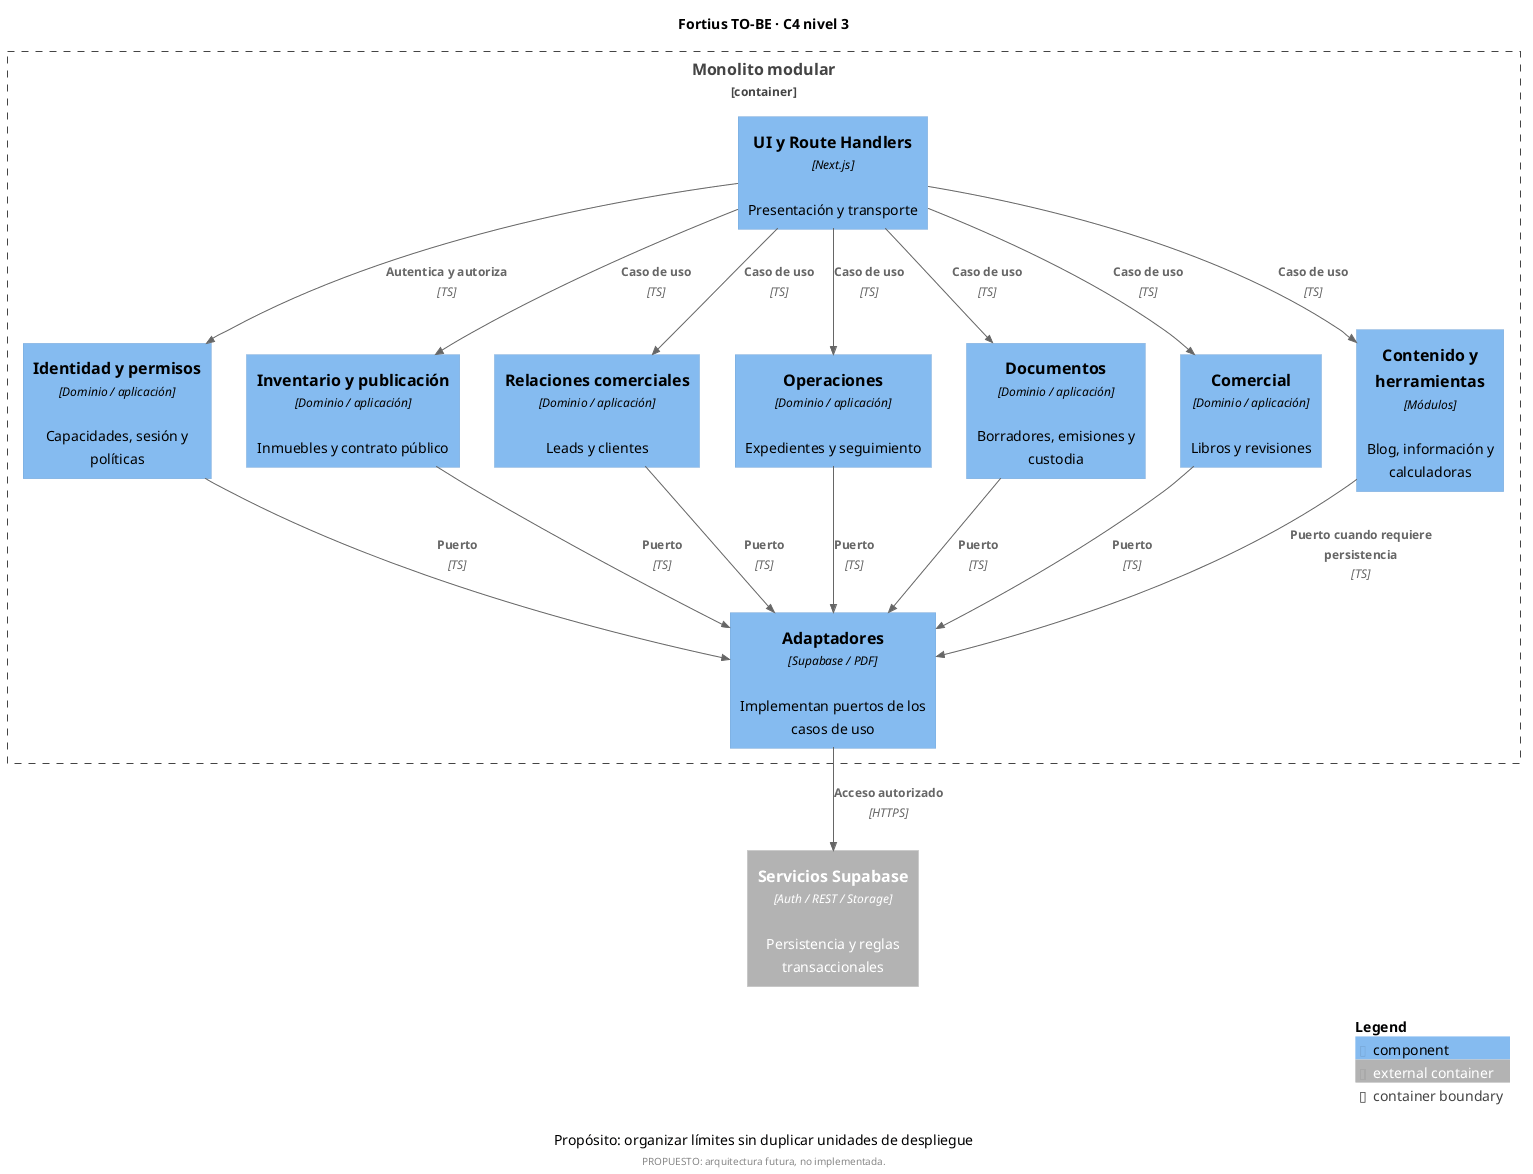

The diagram above was rendered by PlantUML. Its source (embedded in the PNG):
@startuml
!include <C4/C4_Component>
title Fortius TO-BE · C4 nivel 3
caption Propósito: organizar límites sin duplicar unidades de despliegue
Container_Boundary(app, "Monolito modular") {
 Component(ui, "UI y Route Handlers", "Next.js", "Presentación y transporte")
 Component(identity, "Identidad y permisos", "Dominio / aplicación", "Capacidades, sesión y políticas")
 Component(inventory, "Inventario y publicación", "Dominio / aplicación", "Inmuebles y contrato público")
 Component(crm, "Relaciones comerciales", "Dominio / aplicación", "Leads y clientes")
 Component(ops, "Operaciones", "Dominio / aplicación", "Expedientes y seguimiento")
 Component(docs, "Documentos", "Dominio / aplicación", "Borradores, emisiones y custodia")
 Component(com, "Comercial", "Dominio / aplicación", "Libros y revisiones")
 Component(content, "Contenido y herramientas", "Módulos", "Blog, información y calculadoras")
 Component(adapters, "Adaptadores", "Supabase / PDF", "Implementan puertos de los casos de uso")
}
Container_Ext(supa, "Servicios Supabase", "Auth / REST / Storage", "Persistencia y reglas transaccionales")
Rel(ui, identity, "Autentica y autoriza", "TS")
Rel(ui, inventory, "Caso de uso", "TS")
Rel(ui, crm, "Caso de uso", "TS")
Rel(ui, ops, "Caso de uso", "TS")
Rel(ui, docs, "Caso de uso", "TS")
Rel(ui, com, "Caso de uso", "TS")
Rel(ui, content, "Caso de uso", "TS")
Rel(identity, adapters, "Puerto", "TS")
Rel(inventory, adapters, "Puerto", "TS")
Rel(crm, adapters, "Puerto", "TS")
Rel(ops, adapters, "Puerto", "TS")
Rel(docs, adapters, "Puerto", "TS")
Rel(com, adapters, "Puerto", "TS")
Rel(content, adapters, "Puerto cuando requiere persistencia", "TS")
Rel(adapters, supa, "Acceso autorizado", "HTTPS")
SHOW_LEGEND()
footer PROPUESTO: arquitectura futura, no implementada.

@enduml